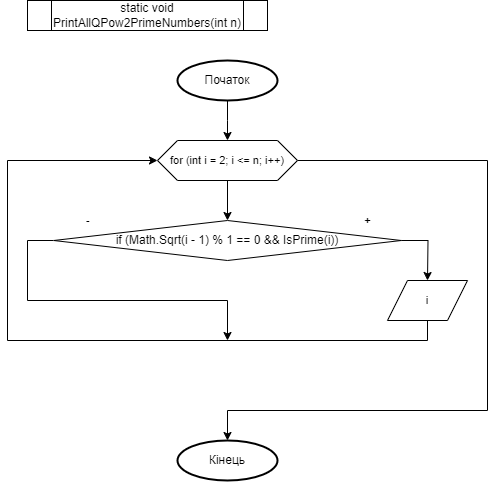

The diagram above was exported from draw.io. Its source (the exported page's mxGraphModel, read from the mxfile embedded in the PNG):
<mxGraphModel dx="490" dy="714" grid="1" gridSize="10" guides="1" tooltips="1" connect="1" arrows="1" fold="1" page="1" pageScale="1" pageWidth="827" pageHeight="1169" math="0" shadow="0">
  <root>
    <mxCell id="WIyWlLk6GJQsqaUBKTNV-0" />
    <mxCell id="WIyWlLk6GJQsqaUBKTNV-1" parent="WIyWlLk6GJQsqaUBKTNV-0" />
    <mxCell id="cutsUpQc2Xgznp1BOI5Y-24" style="edgeStyle=orthogonalEdgeStyle;rounded=0;orthogonalLoop=1;jettySize=auto;html=1;" parent="WIyWlLk6GJQsqaUBKTNV-1" source="cutsUpQc2Xgznp1BOI5Y-3" edge="1">
      <mxGeometry relative="1" as="geometry">
        <mxPoint x="240" y="240" as="targetPoint" />
      </mxGeometry>
    </mxCell>
    <mxCell id="cutsUpQc2Xgznp1BOI5Y-3" value="Початок" style="strokeWidth=2;html=1;shape=mxgraph.flowchart.start_2;whiteSpace=wrap;" parent="WIyWlLk6GJQsqaUBKTNV-1" vertex="1">
      <mxGeometry x="190" y="160" width="100" height="40" as="geometry" />
    </mxCell>
    <mxCell id="x_fVF0krQmQhl69td0LZ-9" style="edgeStyle=orthogonalEdgeStyle;shape=connector;rounded=0;orthogonalLoop=1;jettySize=auto;html=1;exitX=0;exitY=0.5;exitDx=0;exitDy=0;labelBackgroundColor=default;strokeColor=default;align=center;verticalAlign=middle;fontFamily=Helvetica;fontSize=11;fontColor=default;endArrow=classic;" edge="1" parent="WIyWlLk6GJQsqaUBKTNV-1" source="cutsUpQc2Xgznp1BOI5Y-15">
      <mxGeometry relative="1" as="geometry">
        <mxPoint x="240" y="440" as="targetPoint" />
        <Array as="points">
          <mxPoint x="40" y="340" />
          <mxPoint x="40" y="400" />
          <mxPoint x="240" y="400" />
        </Array>
      </mxGeometry>
    </mxCell>
    <mxCell id="cutsUpQc2Xgznp1BOI5Y-15" value="if (Math.Sqrt(i - 1) % 1 == 0 &amp;amp;&amp;amp; IsPrime(i))" style="rhombus;whiteSpace=wrap;html=1;" parent="WIyWlLk6GJQsqaUBKTNV-1" vertex="1">
      <mxGeometry x="66.25" y="320" width="347.5" height="40" as="geometry" />
    </mxCell>
    <mxCell id="cutsUpQc2Xgznp1BOI5Y-50" style="edgeStyle=orthogonalEdgeStyle;shape=connector;rounded=0;orthogonalLoop=1;jettySize=auto;html=1;exitX=1;exitY=0.5;exitDx=0;exitDy=0;entryX=0.5;entryY=0;entryDx=0;entryDy=0;entryPerimeter=0;labelBackgroundColor=default;strokeColor=default;align=center;verticalAlign=middle;fontFamily=Helvetica;fontSize=11;fontColor=default;endArrow=classic;" parent="WIyWlLk6GJQsqaUBKTNV-1" source="cutsUpQc2Xgznp1BOI5Y-15" edge="1">
      <mxGeometry relative="1" as="geometry">
        <mxPoint x="440" y="380" as="targetPoint" />
      </mxGeometry>
    </mxCell>
    <mxCell id="cutsUpQc2Xgznp1BOI5Y-66" style="edgeStyle=orthogonalEdgeStyle;shape=connector;rounded=0;orthogonalLoop=1;jettySize=auto;html=1;labelBackgroundColor=default;strokeColor=default;align=center;verticalAlign=middle;fontFamily=Helvetica;fontSize=11;fontColor=default;endArrow=classic;exitX=0.5;exitY=1;exitDx=0;exitDy=0;entryX=0;entryY=0.5;entryDx=0;entryDy=0;" parent="WIyWlLk6GJQsqaUBKTNV-1" target="x_fVF0krQmQhl69td0LZ-3" edge="1" source="x_fVF0krQmQhl69td0LZ-4">
      <mxGeometry relative="1" as="geometry">
        <mxPoint x="342.5" y="400" as="sourcePoint" />
        <mxPoint x="240" y="440" as="targetPoint" />
        <Array as="points">
          <mxPoint x="440" y="440" />
          <mxPoint x="20" y="440" />
          <mxPoint x="20" y="260" />
        </Array>
      </mxGeometry>
    </mxCell>
    <mxCell id="cutsUpQc2Xgznp1BOI5Y-72" value="+" style="text;strokeColor=none;fillColor=none;html=1;fontSize=11;fontStyle=1;verticalAlign=middle;align=center;fontFamily=Helvetica;fontColor=default;" parent="WIyWlLk6GJQsqaUBKTNV-1" vertex="1">
      <mxGeometry x="360" y="300" width="40" height="40" as="geometry" />
    </mxCell>
    <mxCell id="cutsUpQc2Xgznp1BOI5Y-77" value="static void PrintAllQPow2PrimeNumbers(int n)" style="shape=process;whiteSpace=wrap;html=1;backgroundOutline=1;" parent="WIyWlLk6GJQsqaUBKTNV-1" vertex="1">
      <mxGeometry x="40" y="100" width="240" height="30" as="geometry" />
    </mxCell>
    <mxCell id="cutsUpQc2Xgznp1BOI5Y-79" value="-" style="text;strokeColor=none;fillColor=none;html=1;fontSize=11;fontStyle=1;verticalAlign=middle;align=center;fontFamily=Helvetica;fontColor=default;" parent="WIyWlLk6GJQsqaUBKTNV-1" vertex="1">
      <mxGeometry x="80" y="300" width="40" height="40" as="geometry" />
    </mxCell>
    <mxCell id="x_fVF0krQmQhl69td0LZ-10" style="edgeStyle=orthogonalEdgeStyle;shape=connector;rounded=0;orthogonalLoop=1;jettySize=auto;html=1;labelBackgroundColor=default;strokeColor=default;align=center;verticalAlign=middle;fontFamily=Helvetica;fontSize=11;fontColor=default;endArrow=classic;" edge="1" parent="WIyWlLk6GJQsqaUBKTNV-1" source="x_fVF0krQmQhl69td0LZ-3">
      <mxGeometry relative="1" as="geometry">
        <mxPoint x="240" y="540" as="targetPoint" />
        <Array as="points">
          <mxPoint x="500" y="260" />
          <mxPoint x="500" y="510" />
        </Array>
      </mxGeometry>
    </mxCell>
    <mxCell id="x_fVF0krQmQhl69td0LZ-12" style="edgeStyle=orthogonalEdgeStyle;shape=connector;rounded=0;orthogonalLoop=1;jettySize=auto;html=1;entryX=0.5;entryY=0;entryDx=0;entryDy=0;labelBackgroundColor=default;strokeColor=default;align=center;verticalAlign=middle;fontFamily=Helvetica;fontSize=11;fontColor=default;endArrow=classic;" edge="1" parent="WIyWlLk6GJQsqaUBKTNV-1" source="x_fVF0krQmQhl69td0LZ-3" target="cutsUpQc2Xgznp1BOI5Y-15">
      <mxGeometry relative="1" as="geometry" />
    </mxCell>
    <mxCell id="x_fVF0krQmQhl69td0LZ-3" value="for (int i = 2; i &lt;= n; i++)" style="shape=hexagon;perimeter=hexagonPerimeter2;whiteSpace=wrap;html=1;fixedSize=1;fontFamily=Helvetica;fontSize=11;fontColor=default;" vertex="1" parent="WIyWlLk6GJQsqaUBKTNV-1">
      <mxGeometry x="170" y="240" width="140" height="40" as="geometry" />
    </mxCell>
    <mxCell id="x_fVF0krQmQhl69td0LZ-4" value="i" style="shape=parallelogram;perimeter=parallelogramPerimeter;whiteSpace=wrap;html=1;fixedSize=1;fontFamily=Helvetica;fontSize=11;fontColor=default;" vertex="1" parent="WIyWlLk6GJQsqaUBKTNV-1">
      <mxGeometry x="400" y="380" width="80" height="40" as="geometry" />
    </mxCell>
    <mxCell id="x_fVF0krQmQhl69td0LZ-11" value="Кінець" style="strokeWidth=2;html=1;shape=mxgraph.flowchart.start_2;whiteSpace=wrap;" vertex="1" parent="WIyWlLk6GJQsqaUBKTNV-1">
      <mxGeometry x="190" y="540" width="100" height="40" as="geometry" />
    </mxCell>
  </root>
</mxGraphModel>